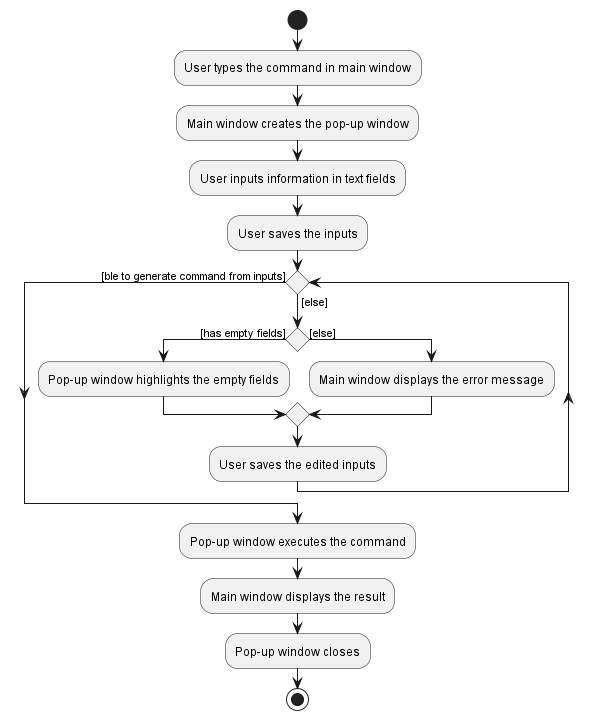

The diagram above was rendered by PlantUML. Its source (embedded in the PNG):
@startuml
'https://plantuml.com/activity-diagram-beta

start

:User types the command in main window;
:Main window creates the pop-up window;
:User inputs information in text fields;
:User saves the inputs;

while () is ([else])
    if () then ([has empty fields])
            :Pop-up window highlights the empty fields;
        else ([else])
            :Main window displays the error message;
        endif
        :User saves the edited inputs;

endwhile ([ble to generate command from inputs])
:Pop-up window executes the command;
:Main window displays the result;
:Pop-up window closes;
stop

@enduml